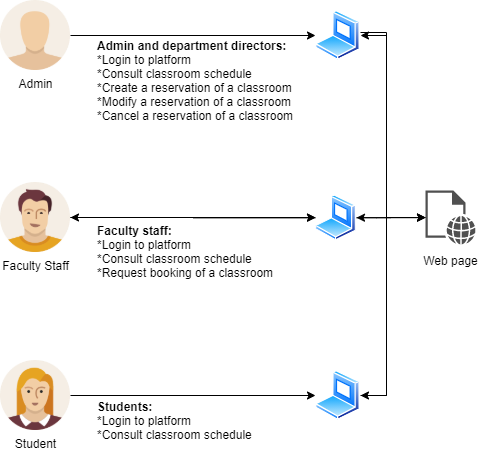

The diagram above was exported from draw.io. Its source (the exported page's mxGraphModel, read from the mxfile embedded in the PNG):
<mxGraphModel dx="782" dy="437" grid="1" gridSize="10" guides="1" tooltips="1" connect="1" arrows="1" fold="1" page="1" pageScale="1" pageWidth="827" pageHeight="1169" math="0" shadow="0">
  <root>
    <mxCell id="0" />
    <mxCell id="1" parent="0" />
    <mxCell id="ybPOJFatp9h5MI2pV20T-2" style="edgeStyle=orthogonalEdgeStyle;rounded=0;orthogonalLoop=1;jettySize=auto;html=1;entryX=0;entryY=0.5;entryDx=0;entryDy=0;" parent="1" source="F0UpXPegT6L1glLqEJVR-1" target="XmEGXP_Ez2xzn3SYqZdC-5" edge="1">
      <mxGeometry relative="1" as="geometry" />
    </mxCell>
    <mxCell id="F0UpXPegT6L1glLqEJVR-1" value="Student" style="shape=image;html=1;verticalAlign=top;verticalLabelPosition=bottom;labelBackgroundColor=#ffffff;imageAspect=0;aspect=fixed;image=https://cdn1.iconfinder.com/data/icons/user-pictures/100/female1-128.png" parent="1" vertex="1">
      <mxGeometry x="49" y="540" width="70" height="70" as="geometry" />
    </mxCell>
    <mxCell id="F0UpXPegT6L1glLqEJVR-16" style="edgeStyle=orthogonalEdgeStyle;rounded=0;orthogonalLoop=1;jettySize=auto;html=1;entryX=0;entryY=0.5;entryDx=0;entryDy=0;" parent="1" source="F0UpXPegT6L1glLqEJVR-3" target="XmEGXP_Ez2xzn3SYqZdC-4" edge="1">
      <mxGeometry relative="1" as="geometry" />
    </mxCell>
    <mxCell id="C6ZR2VZuIUOpmjap7YOM-2" style="edgeStyle=orthogonalEdgeStyle;rounded=0;orthogonalLoop=1;jettySize=auto;html=1;" parent="1" source="F0UpXPegT6L1glLqEJVR-3" target="XmEGXP_Ez2xzn3SYqZdC-4" edge="1">
      <mxGeometry relative="1" as="geometry">
        <Array as="points">
          <mxPoint x="140" y="397" />
          <mxPoint x="140" y="397" />
        </Array>
      </mxGeometry>
    </mxCell>
    <mxCell id="F0UpXPegT6L1glLqEJVR-3" value="Faculty Staff" style="shape=image;html=1;verticalAlign=top;verticalLabelPosition=bottom;labelBackgroundColor=#ffffff;imageAspect=0;aspect=fixed;image=https://cdn1.iconfinder.com/data/icons/user-pictures/100/male3-128.png" parent="1" vertex="1">
      <mxGeometry x="49" y="362" width="70" height="70" as="geometry" />
    </mxCell>
    <mxCell id="sQ4lI67grpygqrwS2Ttw-9" style="edgeStyle=orthogonalEdgeStyle;rounded=0;orthogonalLoop=1;jettySize=auto;html=1;entryX=1;entryY=0.5;entryDx=0;entryDy=0;" parent="1" source="XmEGXP_Ez2xzn3SYqZdC-1" target="XmEGXP_Ez2xzn3SYqZdC-4" edge="1">
      <mxGeometry relative="1" as="geometry" />
    </mxCell>
    <mxCell id="sQ4lI67grpygqrwS2Ttw-10" style="edgeStyle=orthogonalEdgeStyle;rounded=0;orthogonalLoop=1;jettySize=auto;html=1;entryX=1;entryY=0.5;entryDx=0;entryDy=0;" parent="1" source="XmEGXP_Ez2xzn3SYqZdC-1" target="XmEGXP_Ez2xzn3SYqZdC-3" edge="1">
      <mxGeometry relative="1" as="geometry">
        <Array as="points">
          <mxPoint x="435" y="397" />
          <mxPoint x="435" y="215" />
        </Array>
      </mxGeometry>
    </mxCell>
    <mxCell id="sQ4lI67grpygqrwS2Ttw-11" style="edgeStyle=orthogonalEdgeStyle;rounded=0;orthogonalLoop=1;jettySize=auto;html=1;entryX=1;entryY=0.5;entryDx=0;entryDy=0;" parent="1" source="XmEGXP_Ez2xzn3SYqZdC-1" target="XmEGXP_Ez2xzn3SYqZdC-5" edge="1">
      <mxGeometry relative="1" as="geometry">
        <Array as="points">
          <mxPoint x="435" y="397" />
          <mxPoint x="435" y="575" />
        </Array>
      </mxGeometry>
    </mxCell>
    <mxCell id="XmEGXP_Ez2xzn3SYqZdC-1" value="" style="pointerEvents=1;shadow=0;dashed=0;html=1;strokeColor=none;fillColor=#505050;labelPosition=center;verticalLabelPosition=bottom;verticalAlign=top;outlineConnect=0;align=center;shape=mxgraph.office.concepts.web_page;" parent="1" vertex="1">
      <mxGeometry x="474" y="370" width="50" height="54" as="geometry" />
    </mxCell>
    <mxCell id="XmEGXP_Ez2xzn3SYqZdC-2" value="Web page" style="text;html=1;align=center;verticalAlign=middle;resizable=0;points=[];autosize=1;" parent="1" vertex="1">
      <mxGeometry x="464" y="430" width="70" height="20" as="geometry" />
    </mxCell>
    <mxCell id="ybPOJFatp9h5MI2pV20T-1" style="edgeStyle=orthogonalEdgeStyle;rounded=0;orthogonalLoop=1;jettySize=auto;html=1;entryX=0;entryY=0.5;entryDx=0;entryDy=0;" parent="1" source="F0UpXPegT6L1glLqEJVR-4" target="XmEGXP_Ez2xzn3SYqZdC-3" edge="1">
      <mxGeometry relative="1" as="geometry" />
    </mxCell>
    <mxCell id="F0UpXPegT6L1glLqEJVR-4" value="Admin" style="shape=image;html=1;verticalAlign=top;verticalLabelPosition=bottom;labelBackgroundColor=#ffffff;imageAspect=0;aspect=fixed;image=https://cdn1.iconfinder.com/data/icons/user-pictures/100/unknown-128.png" parent="1" vertex="1">
      <mxGeometry x="49" y="180" width="70" height="70" as="geometry" />
    </mxCell>
    <mxCell id="sQ4lI67grpygqrwS2Ttw-3" style="edgeStyle=orthogonalEdgeStyle;rounded=0;orthogonalLoop=1;jettySize=auto;html=1;" parent="1" edge="1">
      <mxGeometry relative="1" as="geometry">
        <Array as="points">
          <mxPoint x="435" y="212" />
          <mxPoint x="435" y="397" />
          <mxPoint x="474" y="397" />
        </Array>
        <mxPoint x="409" y="212" as="sourcePoint" />
        <mxPoint x="474" y="397" as="targetPoint" />
      </mxGeometry>
    </mxCell>
    <mxCell id="XmEGXP_Ez2xzn3SYqZdC-3" value="" style="aspect=fixed;perimeter=ellipsePerimeter;html=1;align=center;shadow=0;dashed=0;spacingTop=3;image;image=img/lib/active_directory/laptop_client.svg;" parent="1" vertex="1">
      <mxGeometry x="364" y="190" width="45" height="50" as="geometry" />
    </mxCell>
    <mxCell id="sQ4lI67grpygqrwS2Ttw-4" style="edgeStyle=orthogonalEdgeStyle;rounded=0;orthogonalLoop=1;jettySize=auto;html=1;" parent="1" source="XmEGXP_Ez2xzn3SYqZdC-4" target="XmEGXP_Ez2xzn3SYqZdC-1" edge="1">
      <mxGeometry relative="1" as="geometry">
        <Array as="points">
          <mxPoint x="425" y="397" />
          <mxPoint x="425" y="397" />
        </Array>
      </mxGeometry>
    </mxCell>
    <mxCell id="sQ4lI67grpygqrwS2Ttw-13" style="edgeStyle=orthogonalEdgeStyle;rounded=0;orthogonalLoop=1;jettySize=auto;html=1;entryX=1;entryY=0.5;entryDx=0;entryDy=0;" parent="1" source="XmEGXP_Ez2xzn3SYqZdC-4" target="F0UpXPegT6L1glLqEJVR-3" edge="1">
      <mxGeometry relative="1" as="geometry" />
    </mxCell>
    <mxCell id="XmEGXP_Ez2xzn3SYqZdC-4" value="" style="aspect=fixed;perimeter=ellipsePerimeter;html=1;align=center;shadow=0;dashed=0;spacingTop=3;image;image=img/lib/active_directory/laptop_client.svg;" parent="1" vertex="1">
      <mxGeometry x="364" y="374.44" width="41" height="45.56" as="geometry" />
    </mxCell>
    <mxCell id="sQ4lI67grpygqrwS2Ttw-6" style="edgeStyle=orthogonalEdgeStyle;rounded=0;orthogonalLoop=1;jettySize=auto;html=1;" parent="1" edge="1">
      <mxGeometry relative="1" as="geometry">
        <Array as="points">
          <mxPoint x="435" y="575" />
          <mxPoint x="435" y="397" />
        </Array>
        <mxPoint x="409" y="575" as="sourcePoint" />
        <mxPoint x="474" y="397" as="targetPoint" />
      </mxGeometry>
    </mxCell>
    <mxCell id="XmEGXP_Ez2xzn3SYqZdC-5" value="" style="aspect=fixed;perimeter=ellipsePerimeter;html=1;align=center;shadow=0;dashed=0;spacingTop=3;image;image=img/lib/active_directory/laptop_client.svg;" parent="1" vertex="1">
      <mxGeometry x="364" y="550" width="45" height="50" as="geometry" />
    </mxCell>
    <mxCell id="Th9lSMEjBcUsGFqnbJbE-1" value="&lt;b&gt;Admin and department directors:&lt;/b&gt;&lt;br&gt;*Login to platform&lt;br&gt;*Consult classroom schedule&lt;br&gt;*Create a reservation of a classroom&lt;br&gt;*Modify a reservation of a classroom&lt;br&gt;*Cancel a reservation of a classroom" style="text;html=1;strokeColor=none;fillColor=none;align=left;verticalAlign=middle;whiteSpace=wrap;rounded=0;" parent="1" vertex="1">
      <mxGeometry x="144" y="250" width="270" height="20" as="geometry" />
    </mxCell>
    <mxCell id="kt-pUkpRcNCGQj-7N0bj-1" value="&lt;b&gt;Faculty staff:&lt;/b&gt;&lt;br&gt;*Login to platform&lt;br&gt;*Consult classroom schedule&lt;br&gt;*Request booking of a classroom" style="text;html=1;strokeColor=none;fillColor=none;align=left;verticalAlign=middle;whiteSpace=wrap;rounded=0;" parent="1" vertex="1">
      <mxGeometry x="144" y="421" width="270" height="20" as="geometry" />
    </mxCell>
    <mxCell id="kt-pUkpRcNCGQj-7N0bj-2" value="&lt;b&gt;Students:&lt;/b&gt;&lt;br&gt;*Login to platform&lt;br&gt;*Consult classroom schedule" style="text;html=1;strokeColor=none;fillColor=none;align=left;verticalAlign=middle;whiteSpace=wrap;rounded=0;" parent="1" vertex="1">
      <mxGeometry x="144" y="590" width="270" height="20" as="geometry" />
    </mxCell>
  </root>
</mxGraphModel>